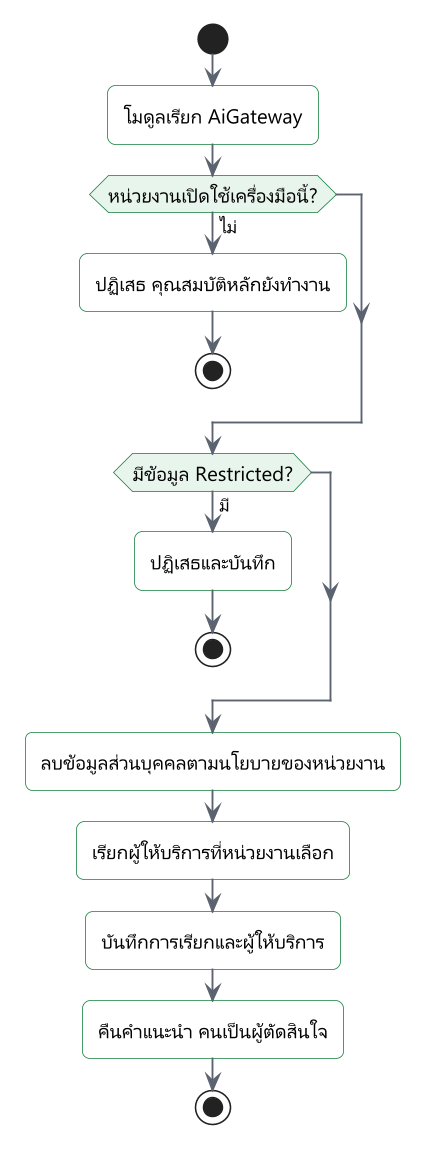

The diagram above was rendered by PlantUML. Its source (embedded in the PNG):
@startuml
!include include/common.puml
' title.th: เส้นทางของคำขอ AI
' title.en: The path of an AI request
' desc.th: ทุกการเรียก AI ผ่าน gateway ตรวจว่าหน่วยงานเปิดใช้และนโยบายอนุญาต ปฏิเสธข้อมูล Restricted ลบข้อมูลส่วนบุคคล เรียกผู้ให้บริการที่หน่วยงานเลือก บันทึกการเรียก และคืนคำแนะนำให้คนตัดสินใจ
' desc.en: Every AI call passes the gateway. It checks that the agency has opted in and that policy allows the call, refuses restricted data, removes personal data, calls the agency's provider, logs the call and returns advice for a person to decide on.
start
:$t("โมดูลเรียก AiGateway", "A module calls AiGateway");
if ($t("หน่วยงานเปิดใช้เครื่องมือนี้?", "Agency opted in to this tool?")) then ($t("ไม่", "no"))
  :$t("ปฏิเสธ คุณสมบัติหลักยังทำงาน", "Refuse; the main feature still works");
  stop
endif
if ($t("มีข้อมูล Restricted?", "Holds restricted data?")) then ($t("มี", "yes"))
  :$t("ปฏิเสธและบันทึก", "Refuse and log");
  stop
endif
:$t("ลบข้อมูลส่วนบุคคลตามนโยบายของหน่วยงาน", "Remove personal data under tenant policy");
:$t("เรียกผู้ให้บริการที่หน่วยงานเลือก", "Call the provider the agency chose");
:$t("บันทึกการเรียกและผู้ให้บริการ", "Log the call and the provider");
:$t("คืนคำแนะนำ คนเป็นผู้ตัดสินใจ", "Return advice; a person decides");
stop
@enduml